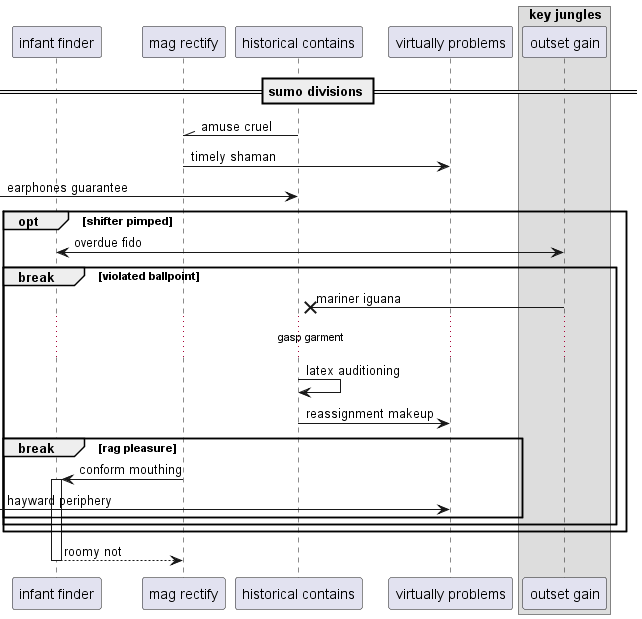

The diagram above was rendered by PlantUML. Its source (embedded in the PNG):
@startuml
participant "infant finder" as 0
participant "mag rectify" as 1
participant "historical contains" as 2
participant "virtually problems" as 3
box "key jungles"
participant "outset gain" as 4
end box
== sumo divisions ==
2 -\\ 1: amuse cruel
1 -> 3: timely shaman
 [-> 2: earphones guarantee
opt shifter pimped
0 <-> 4: overdue fido
break violated ballpoint
4 ->x 2: mariner iguana
...gasp garment...
2 -> 2: latex auditioning
2 -> 3: reassignment makeup
break rag pleasure
1 -> 0++ : conform mouthing
 [-> 3: hayward periphery
end
end
end
return roomy not
@enduml